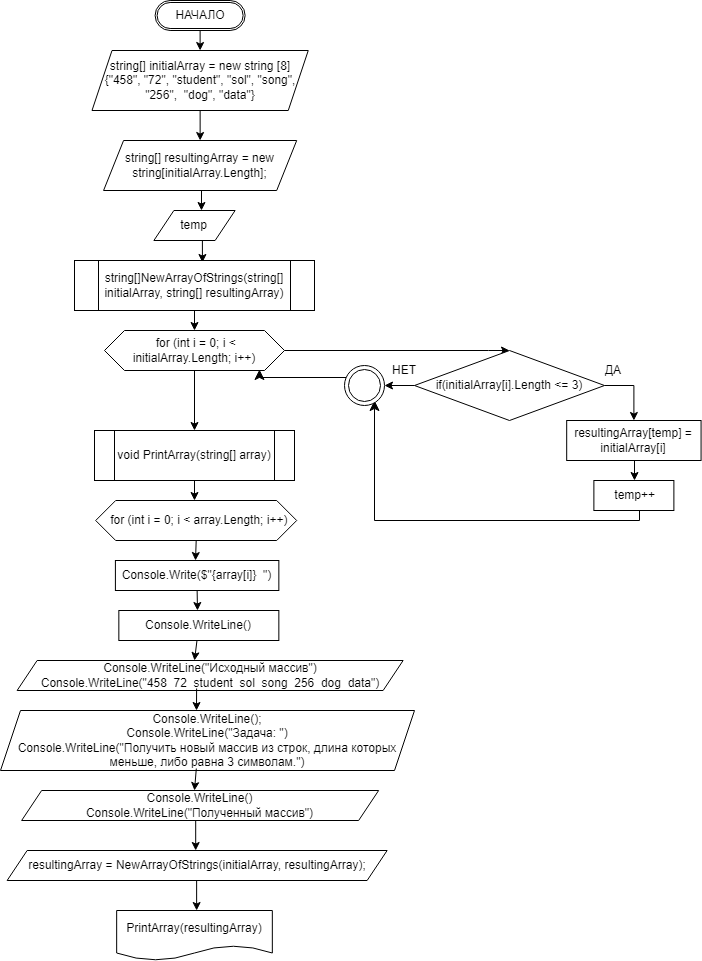

The diagram above was exported from draw.io. Its source (the exported page's mxGraphModel, read from the mxfile embedded in the PNG):
<mxGraphModel dx="2261" dy="767" grid="1" gridSize="10" guides="1" tooltips="1" connect="1" arrows="1" fold="1" page="1" pageScale="1" pageWidth="827" pageHeight="1169" math="0" shadow="0">
  <root>
    <mxCell id="0" />
    <mxCell id="1" parent="0" />
    <mxCell id="h4YOdAGDPmrwtZvzJ-1s-22" style="edgeStyle=orthogonalEdgeStyle;rounded=0;orthogonalLoop=1;jettySize=auto;html=1;exitX=0.5;exitY=1;exitDx=0;exitDy=0;entryX=0.5;entryY=0;entryDx=0;entryDy=0;" edge="1" parent="1" source="h4YOdAGDPmrwtZvzJ-1s-6" target="h4YOdAGDPmrwtZvzJ-1s-9">
      <mxGeometry relative="1" as="geometry" />
    </mxCell>
    <mxCell id="h4YOdAGDPmrwtZvzJ-1s-6" value="НАЧАЛО" style="shape=ext;double=1;rounded=1;whiteSpace=wrap;html=1;arcSize=50;" vertex="1" parent="1">
      <mxGeometry x="130.62" y="90" width="90" height="30" as="geometry" />
    </mxCell>
    <mxCell id="h4YOdAGDPmrwtZvzJ-1s-24" style="edgeStyle=orthogonalEdgeStyle;rounded=0;orthogonalLoop=1;jettySize=auto;html=1;exitX=0.5;exitY=1;exitDx=0;exitDy=0;entryX=0.5;entryY=0;entryDx=0;entryDy=0;" edge="1" parent="1" source="h4YOdAGDPmrwtZvzJ-1s-9" target="h4YOdAGDPmrwtZvzJ-1s-12">
      <mxGeometry relative="1" as="geometry" />
    </mxCell>
    <mxCell id="h4YOdAGDPmrwtZvzJ-1s-9" value="string[] initialArray = new string [8] {&quot;458&quot;, &quot;72&quot;, &quot;student&quot;, &quot;sol&quot;, &quot;song&quot;, &quot;256&quot;,&amp;nbsp; &quot;dog&quot;, &quot;data&quot;}" style="shape=parallelogram;perimeter=parallelogramPerimeter;whiteSpace=wrap;html=1;fixedSize=1;" vertex="1" parent="1">
      <mxGeometry x="67.5" y="140" width="216.25" height="60" as="geometry" />
    </mxCell>
    <mxCell id="h4YOdAGDPmrwtZvzJ-1s-28" style="edgeStyle=orthogonalEdgeStyle;rounded=0;orthogonalLoop=1;jettySize=auto;html=1;exitX=0.5;exitY=1;exitDx=0;exitDy=0;entryX=0.533;entryY=0.04;entryDx=0;entryDy=0;entryPerimeter=0;" edge="1" parent="1" source="h4YOdAGDPmrwtZvzJ-1s-11" target="h4YOdAGDPmrwtZvzJ-1s-13">
      <mxGeometry relative="1" as="geometry" />
    </mxCell>
    <mxCell id="h4YOdAGDPmrwtZvzJ-1s-11" value="temp" style="shape=parallelogram;perimeter=parallelogramPerimeter;whiteSpace=wrap;html=1;fixedSize=1;" vertex="1" parent="1">
      <mxGeometry x="129.38" y="300" width="81.24" height="30" as="geometry" />
    </mxCell>
    <mxCell id="h4YOdAGDPmrwtZvzJ-1s-26" style="edgeStyle=orthogonalEdgeStyle;rounded=0;orthogonalLoop=1;jettySize=auto;html=1;exitX=0.5;exitY=1;exitDx=0;exitDy=0;entryX=0.586;entryY=0;entryDx=0;entryDy=0;entryPerimeter=0;" edge="1" parent="1" source="h4YOdAGDPmrwtZvzJ-1s-12" target="h4YOdAGDPmrwtZvzJ-1s-11">
      <mxGeometry relative="1" as="geometry" />
    </mxCell>
    <mxCell id="h4YOdAGDPmrwtZvzJ-1s-12" value="&lt;div&gt;&lt;br&gt;&lt;/div&gt;&lt;div&gt;string[] resultingArray = new string[initialArray.Length];&lt;/div&gt;&lt;div&gt;&lt;br&gt;&lt;/div&gt;" style="shape=parallelogram;perimeter=parallelogramPerimeter;whiteSpace=wrap;html=1;fixedSize=1;" vertex="1" parent="1">
      <mxGeometry x="79.07" y="230" width="193.12" height="50" as="geometry" />
    </mxCell>
    <mxCell id="h4YOdAGDPmrwtZvzJ-1s-30" style="edgeStyle=orthogonalEdgeStyle;rounded=0;orthogonalLoop=1;jettySize=auto;html=1;exitX=0.5;exitY=1;exitDx=0;exitDy=0;entryX=0.5;entryY=0;entryDx=0;entryDy=0;" edge="1" parent="1" source="h4YOdAGDPmrwtZvzJ-1s-13" target="h4YOdAGDPmrwtZvzJ-1s-14">
      <mxGeometry relative="1" as="geometry" />
    </mxCell>
    <mxCell id="h4YOdAGDPmrwtZvzJ-1s-13" value="string[]NewArrayOfStrings(string[] initialArray, string[] resultingArray)" style="shape=process;whiteSpace=wrap;html=1;backgroundOutline=1;" vertex="1" parent="1">
      <mxGeometry x="50" y="350" width="240" height="50" as="geometry" />
    </mxCell>
    <mxCell id="h4YOdAGDPmrwtZvzJ-1s-33" value="" style="edgeStyle=orthogonalEdgeStyle;rounded=0;orthogonalLoop=1;jettySize=auto;html=1;entryX=0.5;entryY=0;entryDx=0;entryDy=0;" edge="1" parent="1" source="h4YOdAGDPmrwtZvzJ-1s-14" target="h4YOdAGDPmrwtZvzJ-1s-15">
      <mxGeometry relative="1" as="geometry">
        <Array as="points">
          <mxPoint x="464" y="440" />
        </Array>
      </mxGeometry>
    </mxCell>
    <mxCell id="h4YOdAGDPmrwtZvzJ-1s-14" value="&amp;nbsp;for (int i = 0; i &amp;lt; initialArray.Length; i++)" style="shape=hexagon;perimeter=hexagonPerimeter2;whiteSpace=wrap;html=1;fixedSize=1;" vertex="1" parent="1">
      <mxGeometry x="80" y="420" width="180" height="40" as="geometry" />
    </mxCell>
    <mxCell id="h4YOdAGDPmrwtZvzJ-1s-36" style="edgeStyle=orthogonalEdgeStyle;rounded=0;orthogonalLoop=1;jettySize=auto;html=1;exitX=1;exitY=0.5;exitDx=0;exitDy=0;" edge="1" parent="1" source="h4YOdAGDPmrwtZvzJ-1s-15" target="h4YOdAGDPmrwtZvzJ-1s-16">
      <mxGeometry relative="1" as="geometry" />
    </mxCell>
    <mxCell id="h4YOdAGDPmrwtZvzJ-1s-15" value="if(initialArray[i].Length &amp;lt;= 3)" style="rhombus;whiteSpace=wrap;html=1;" vertex="1" parent="1">
      <mxGeometry x="390" y="440" width="190" height="70" as="geometry" />
    </mxCell>
    <mxCell id="h4YOdAGDPmrwtZvzJ-1s-16" value="resultingArray[temp] = initialArray[i]" style="rounded=0;whiteSpace=wrap;html=1;" vertex="1" parent="1">
      <mxGeometry x="542.1899999999999" y="510" width="134.38" height="40" as="geometry" />
    </mxCell>
    <mxCell id="h4YOdAGDPmrwtZvzJ-1s-17" value="&amp;nbsp;temp++" style="rounded=0;whiteSpace=wrap;html=1;" vertex="1" parent="1">
      <mxGeometry x="569.38" y="570" width="80" height="30" as="geometry" />
    </mxCell>
    <mxCell id="h4YOdAGDPmrwtZvzJ-1s-18" value="void PrintArray(string[] array)" style="shape=process;whiteSpace=wrap;html=1;backgroundOutline=1;" vertex="1" parent="1">
      <mxGeometry x="70" y="520" width="200" height="50" as="geometry" />
    </mxCell>
    <mxCell id="h4YOdAGDPmrwtZvzJ-1s-20" value="Console.Write($&quot;{array[i]}&amp;nbsp; &quot;)" style="rounded=0;whiteSpace=wrap;html=1;" vertex="1" parent="1">
      <mxGeometry x="90.91" y="650" width="163.43" height="30" as="geometry" />
    </mxCell>
    <mxCell id="h4YOdAGDPmrwtZvzJ-1s-39" value="" style="endArrow=classic;html=1;rounded=0;exitX=0.5;exitY=1;exitDx=0;exitDy=0;" edge="1" parent="1" source="h4YOdAGDPmrwtZvzJ-1s-14" target="h4YOdAGDPmrwtZvzJ-1s-18">
      <mxGeometry width="50" height="50" relative="1" as="geometry">
        <mxPoint x="130" y="490" as="sourcePoint" />
        <mxPoint x="170" y="610" as="targetPoint" />
      </mxGeometry>
    </mxCell>
    <mxCell id="h4YOdAGDPmrwtZvzJ-1s-43" value="" style="endArrow=classic;html=1;rounded=0;" edge="1" parent="1">
      <mxGeometry width="50" height="50" relative="1" as="geometry">
        <mxPoint x="610" y="550" as="sourcePoint" />
        <mxPoint x="610" y="570" as="targetPoint" />
      </mxGeometry>
    </mxCell>
    <mxCell id="h4YOdAGDPmrwtZvzJ-1s-49" value="" style="edgeStyle=elbowEdgeStyle;elbow=vertical;endArrow=classic;html=1;curved=0;rounded=0;endSize=8;startSize=8;" edge="1" parent="1">
      <mxGeometry width="50" height="50" relative="1" as="geometry">
        <mxPoint x="615" y="600" as="sourcePoint" />
        <mxPoint x="350" y="490" as="targetPoint" />
        <Array as="points">
          <mxPoint x="470" y="610" />
        </Array>
      </mxGeometry>
    </mxCell>
    <mxCell id="h4YOdAGDPmrwtZvzJ-1s-51" value="" style="edgeStyle=elbowEdgeStyle;elbow=vertical;endArrow=classic;html=1;curved=0;rounded=0;endSize=8;startSize=8;exitX=0;exitY=0.5;exitDx=0;exitDy=0;entryX=0.861;entryY=0.975;entryDx=0;entryDy=0;entryPerimeter=0;" edge="1" parent="1" target="h4YOdAGDPmrwtZvzJ-1s-14">
      <mxGeometry width="50" height="50" relative="1" as="geometry">
        <mxPoint x="330" y="475" as="sourcePoint" />
        <mxPoint x="240" y="480" as="targetPoint" />
      </mxGeometry>
    </mxCell>
    <mxCell id="h4YOdAGDPmrwtZvzJ-1s-52" value="" style="endArrow=classic;html=1;rounded=0;exitX=0;exitY=0.5;exitDx=0;exitDy=0;entryX=1;entryY=0.5;entryDx=0;entryDy=0;" edge="1" parent="1" source="h4YOdAGDPmrwtZvzJ-1s-15">
      <mxGeometry width="50" height="50" relative="1" as="geometry">
        <mxPoint x="380" y="570" as="sourcePoint" />
        <mxPoint x="360" y="475" as="targetPoint" />
      </mxGeometry>
    </mxCell>
    <mxCell id="h4YOdAGDPmrwtZvzJ-1s-53" value="" style="ellipse;shape=doubleEllipse;whiteSpace=wrap;html=1;aspect=fixed;" vertex="1" parent="1">
      <mxGeometry x="320" y="455" width="40" height="40" as="geometry" />
    </mxCell>
    <mxCell id="h4YOdAGDPmrwtZvzJ-1s-54" value="НЕТ" style="text;html=1;strokeColor=none;fillColor=none;align=center;verticalAlign=middle;whiteSpace=wrap;rounded=0;" vertex="1" parent="1">
      <mxGeometry x="360" y="450" width="40" height="20" as="geometry" />
    </mxCell>
    <mxCell id="h4YOdAGDPmrwtZvzJ-1s-57" value="ДА" style="text;html=1;strokeColor=none;fillColor=none;align=center;verticalAlign=middle;whiteSpace=wrap;rounded=0;" vertex="1" parent="1">
      <mxGeometry x="569.38" y="450" width="40" height="20" as="geometry" />
    </mxCell>
    <mxCell id="h4YOdAGDPmrwtZvzJ-1s-60" value="Console.WriteLine()" style="rounded=0;whiteSpace=wrap;html=1;" vertex="1" parent="1">
      <mxGeometry x="94.33999999999996" y="700" width="160" height="30" as="geometry" />
    </mxCell>
    <mxCell id="h4YOdAGDPmrwtZvzJ-1s-61" value="&amp;nbsp; for (int i = 0; i &amp;lt; array.Length; i++)" style="shape=hexagon;perimeter=hexagonPerimeter2;whiteSpace=wrap;html=1;fixedSize=1;" vertex="1" parent="1">
      <mxGeometry x="71.19" y="590" width="201" height="40" as="geometry" />
    </mxCell>
    <mxCell id="h4YOdAGDPmrwtZvzJ-1s-62" value="&lt;div&gt;Console.WriteLine(&quot;Исходный массив&quot;)&lt;/div&gt;&lt;div&gt;Console.WriteLine(&quot;458&amp;nbsp; 72&amp;nbsp; student&amp;nbsp; sol&amp;nbsp; song&amp;nbsp; 256&amp;nbsp; dog&amp;nbsp; data&quot;)&lt;/div&gt;" style="shape=parallelogram;perimeter=parallelogramPerimeter;whiteSpace=wrap;html=1;fixedSize=1;" vertex="1" parent="1">
      <mxGeometry x="-7.380000000000001" y="750" width="386" height="30" as="geometry" />
    </mxCell>
    <mxCell id="h4YOdAGDPmrwtZvzJ-1s-63" value="&lt;div&gt;Console.WriteLine();&lt;/div&gt;&lt;div&gt;Console.WriteLine(&quot;Задача: &quot;)&lt;/div&gt;&lt;div&gt;Console.WriteLine(&quot;Получить новый массив из строк, длина которых меньше, либо равна 3 символам.&quot;)&lt;/div&gt;" style="shape=parallelogram;perimeter=parallelogramPerimeter;whiteSpace=wrap;html=1;fixedSize=1;" vertex="1" parent="1">
      <mxGeometry x="-24" y="800" width="414" height="60" as="geometry" />
    </mxCell>
    <mxCell id="h4YOdAGDPmrwtZvzJ-1s-64" value="&lt;div&gt;Console.WriteLine()&lt;/div&gt;&lt;div&gt;Console.WriteLine(&quot;Полученный массив&quot;)&lt;/div&gt;" style="shape=parallelogram;perimeter=parallelogramPerimeter;whiteSpace=wrap;html=1;fixedSize=1;" vertex="1" parent="1">
      <mxGeometry x="-2.87" y="880" width="357" height="30" as="geometry" />
    </mxCell>
    <mxCell id="h4YOdAGDPmrwtZvzJ-1s-66" value="" style="endArrow=classic;html=1;rounded=0;exitX=0.5;exitY=1;exitDx=0;exitDy=0;" edge="1" parent="1" source="h4YOdAGDPmrwtZvzJ-1s-18">
      <mxGeometry width="50" height="50" relative="1" as="geometry">
        <mxPoint x="130" y="640" as="sourcePoint" />
        <mxPoint x="170" y="590" as="targetPoint" />
      </mxGeometry>
    </mxCell>
    <mxCell id="h4YOdAGDPmrwtZvzJ-1s-67" value="" style="endArrow=classic;html=1;rounded=0;exitX=0.5;exitY=1;exitDx=0;exitDy=0;" edge="1" parent="1" source="h4YOdAGDPmrwtZvzJ-1s-61">
      <mxGeometry width="50" height="50" relative="1" as="geometry">
        <mxPoint x="130" y="640" as="sourcePoint" />
        <mxPoint x="171" y="650" as="targetPoint" />
      </mxGeometry>
    </mxCell>
    <mxCell id="h4YOdAGDPmrwtZvzJ-1s-70" value="" style="endArrow=classic;html=1;rounded=0;exitX=0.5;exitY=1;exitDx=0;exitDy=0;" edge="1" parent="1" source="h4YOdAGDPmrwtZvzJ-1s-20">
      <mxGeometry width="50" height="50" relative="1" as="geometry">
        <mxPoint x="160.62" y="720" as="sourcePoint" />
        <mxPoint x="173" y="700" as="targetPoint" />
      </mxGeometry>
    </mxCell>
    <mxCell id="h4YOdAGDPmrwtZvzJ-1s-71" value="" style="endArrow=classic;html=1;rounded=0;" edge="1" parent="1" source="h4YOdAGDPmrwtZvzJ-1s-60">
      <mxGeometry width="50" height="50" relative="1" as="geometry">
        <mxPoint x="130" y="640" as="sourcePoint" />
        <mxPoint x="170" y="750" as="targetPoint" />
      </mxGeometry>
    </mxCell>
    <mxCell id="h4YOdAGDPmrwtZvzJ-1s-73" value="" style="endArrow=classic;html=1;rounded=0;exitX=0.465;exitY=0.933;exitDx=0;exitDy=0;exitPerimeter=0;" edge="1" parent="1" source="h4YOdAGDPmrwtZvzJ-1s-62">
      <mxGeometry width="50" height="50" relative="1" as="geometry">
        <mxPoint x="349.62" y="730" as="sourcePoint" />
        <mxPoint x="172" y="800" as="targetPoint" />
      </mxGeometry>
    </mxCell>
    <mxCell id="h4YOdAGDPmrwtZvzJ-1s-74" value="" style="endArrow=classic;html=1;rounded=0;exitX=0.473;exitY=0.967;exitDx=0;exitDy=0;exitPerimeter=0;" edge="1" parent="1" source="h4YOdAGDPmrwtZvzJ-1s-63">
      <mxGeometry width="50" height="50" relative="1" as="geometry">
        <mxPoint x="130" y="640" as="sourcePoint" />
        <mxPoint x="170" y="880" as="targetPoint" />
      </mxGeometry>
    </mxCell>
    <mxCell id="h4YOdAGDPmrwtZvzJ-1s-75" value="resultingArray = NewArrayOfStrings(initialArray, resultingArray);" style="shape=parallelogram;perimeter=parallelogramPerimeter;whiteSpace=wrap;html=1;fixedSize=1;" vertex="1" parent="1">
      <mxGeometry x="-17.370000000000005" y="940" width="380" height="30" as="geometry" />
    </mxCell>
    <mxCell id="h4YOdAGDPmrwtZvzJ-1s-76" value="" style="endArrow=classic;html=1;rounded=0;" edge="1" parent="1">
      <mxGeometry width="50" height="50" relative="1" as="geometry">
        <mxPoint x="171.19" y="910" as="sourcePoint" />
        <mxPoint x="171.19" y="940" as="targetPoint" />
      </mxGeometry>
    </mxCell>
    <mxCell id="h4YOdAGDPmrwtZvzJ-1s-77" value="PrintArray(resultingArray)" style="shape=document;whiteSpace=wrap;html=1;boundedLbl=1;" vertex="1" parent="1">
      <mxGeometry x="92.17" y="1000" width="155.66" height="50" as="geometry" />
    </mxCell>
    <mxCell id="h4YOdAGDPmrwtZvzJ-1s-78" value="" style="endArrow=classic;html=1;rounded=0;" edge="1" parent="1">
      <mxGeometry width="50" height="50" relative="1" as="geometry">
        <mxPoint x="172.13" y="970" as="sourcePoint" />
        <mxPoint x="172.13" y="1000" as="targetPoint" />
      </mxGeometry>
    </mxCell>
  </root>
</mxGraphModel>